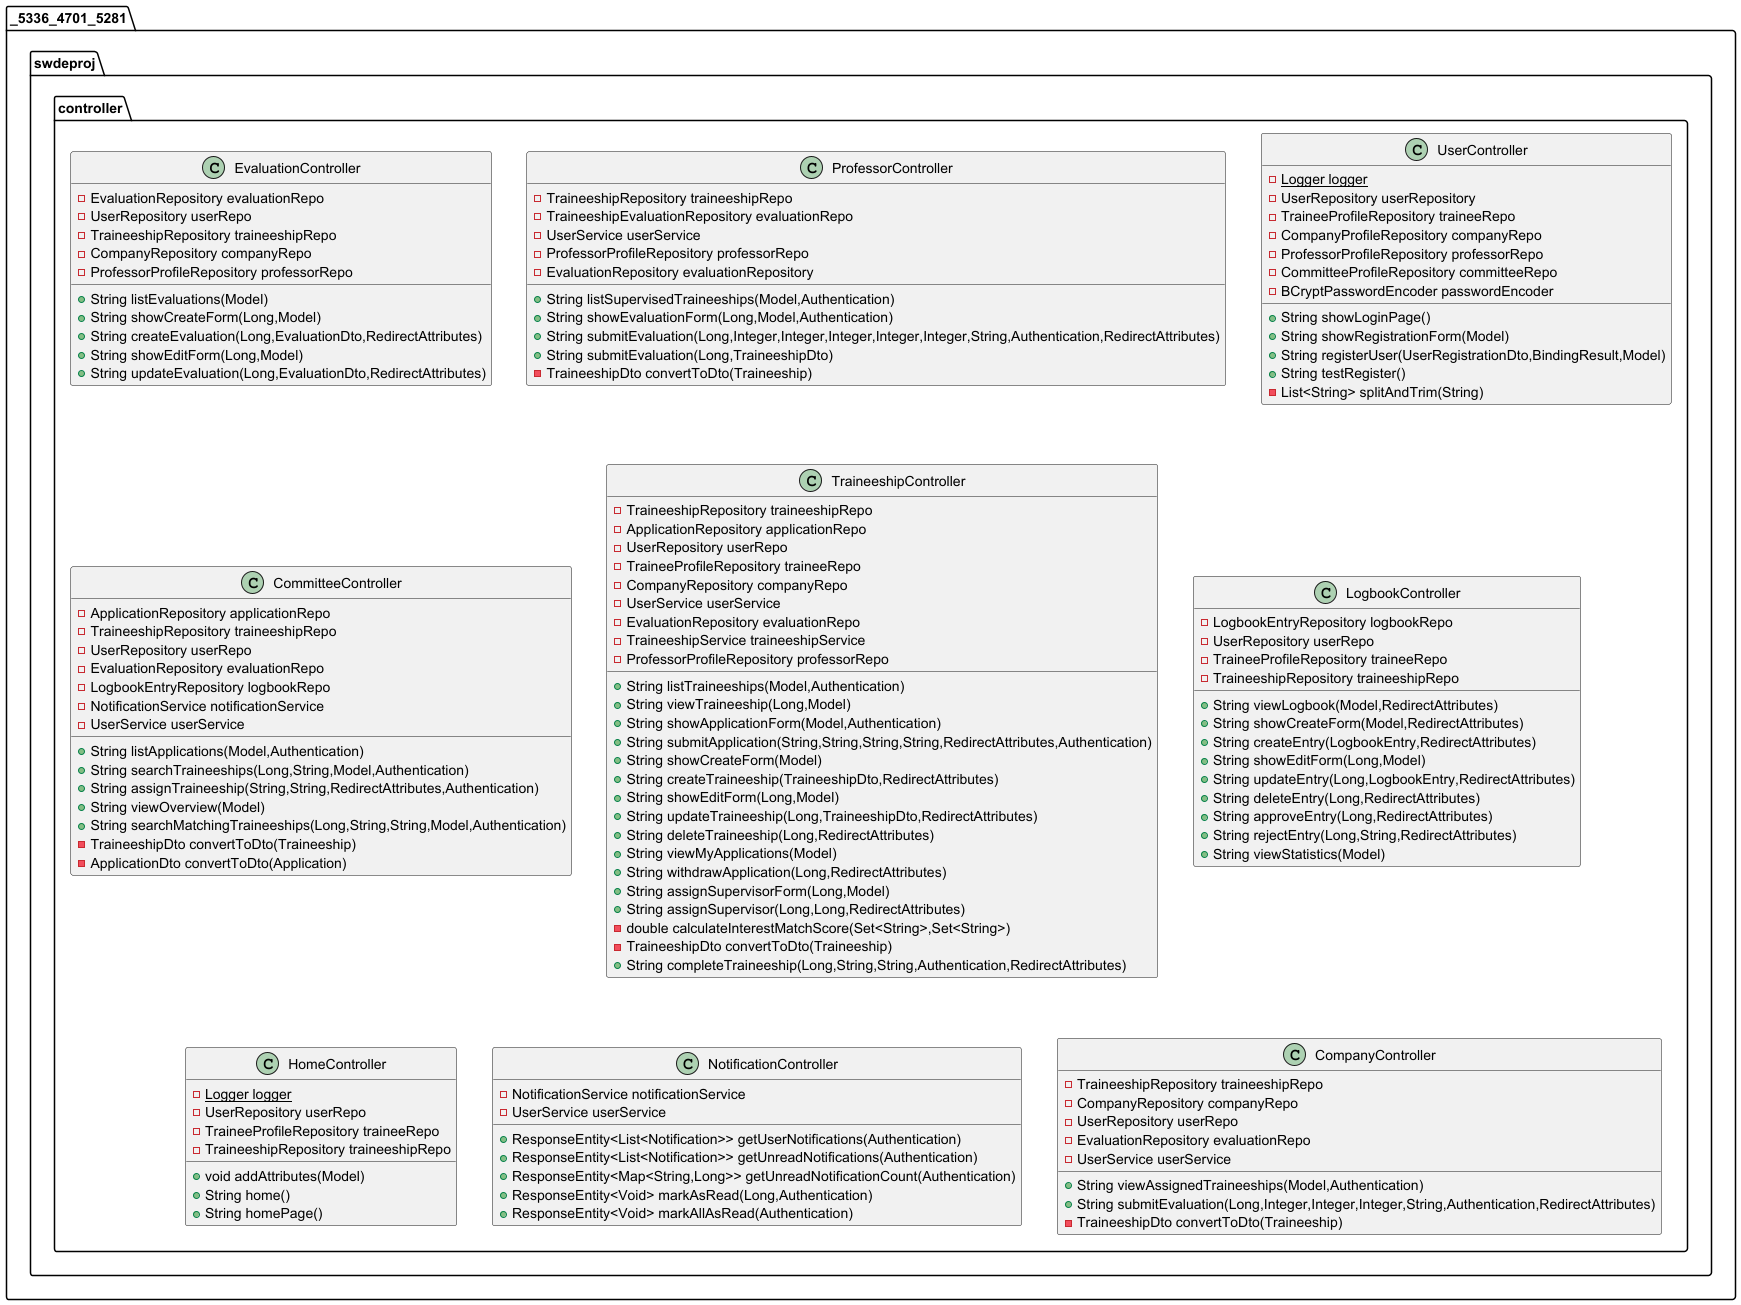

The diagram above was rendered by PlantUML. Its source (embedded in the PNG):
@startuml
class _5336_4701_5281.swdeproj.controller.EvaluationController {
- EvaluationRepository evaluationRepo
- UserRepository userRepo
- TraineeshipRepository traineeshipRepo
- CompanyRepository companyRepo
- ProfessorProfileRepository professorRepo
+ String listEvaluations(Model)
+ String showCreateForm(Long,Model)
+ String createEvaluation(Long,EvaluationDto,RedirectAttributes)
+ String showEditForm(Long,Model)
+ String updateEvaluation(Long,EvaluationDto,RedirectAttributes)
}


class _5336_4701_5281.swdeproj.controller.ProfessorController {
- TraineeshipRepository traineeshipRepo
- TraineeshipEvaluationRepository evaluationRepo
- UserService userService
- ProfessorProfileRepository professorRepo
- EvaluationRepository evaluationRepository
+ String listSupervisedTraineeships(Model,Authentication)
+ String showEvaluationForm(Long,Model,Authentication)
+ String submitEvaluation(Long,Integer,Integer,Integer,Integer,Integer,String,Authentication,RedirectAttributes)
+ String submitEvaluation(Long,TraineeshipDto)
- TraineeshipDto convertToDto(Traineeship)
}


class _5336_4701_5281.swdeproj.controller.UserController {
- {static} Logger logger
- UserRepository userRepository
- TraineeProfileRepository traineeRepo
- CompanyProfileRepository companyRepo
- ProfessorProfileRepository professorRepo
- CommitteeProfileRepository committeeRepo
- BCryptPasswordEncoder passwordEncoder
+ String showLoginPage()
+ String showRegistrationForm(Model)
+ String registerUser(UserRegistrationDto,BindingResult,Model)
+ String testRegister()
- List<String> splitAndTrim(String)
}


class _5336_4701_5281.swdeproj.controller.CommitteeController {
- ApplicationRepository applicationRepo
- TraineeshipRepository traineeshipRepo
- UserRepository userRepo
- EvaluationRepository evaluationRepo
- LogbookEntryRepository logbookRepo
- NotificationService notificationService
- UserService userService
+ String listApplications(Model,Authentication)
+ String searchTraineeships(Long,String,Model,Authentication)
+ String assignTraineeship(String,String,RedirectAttributes,Authentication)
+ String viewOverview(Model)
+ String searchMatchingTraineeships(Long,String,String,Model,Authentication)
- TraineeshipDto convertToDto(Traineeship)
- ApplicationDto convertToDto(Application)
}


class _5336_4701_5281.swdeproj.controller.TraineeshipController {
- TraineeshipRepository traineeshipRepo
- ApplicationRepository applicationRepo
- UserRepository userRepo
- TraineeProfileRepository traineeRepo
- CompanyRepository companyRepo
- UserService userService
- EvaluationRepository evaluationRepo
- TraineeshipService traineeshipService
- ProfessorProfileRepository professorRepo
+ String listTraineeships(Model,Authentication)
+ String viewTraineeship(Long,Model)
+ String showApplicationForm(Model,Authentication)
+ String submitApplication(String,String,String,String,RedirectAttributes,Authentication)
+ String showCreateForm(Model)
+ String createTraineeship(TraineeshipDto,RedirectAttributes)
+ String showEditForm(Long,Model)
+ String updateTraineeship(Long,TraineeshipDto,RedirectAttributes)
+ String deleteTraineeship(Long,RedirectAttributes)
+ String viewMyApplications(Model)
+ String withdrawApplication(Long,RedirectAttributes)
+ String assignSupervisorForm(Long,Model)
+ String assignSupervisor(Long,Long,RedirectAttributes)
- double calculateInterestMatchScore(Set<String>,Set<String>)
- TraineeshipDto convertToDto(Traineeship)
+ String completeTraineeship(Long,String,String,Authentication,RedirectAttributes)
}


class _5336_4701_5281.swdeproj.controller.LogbookController {
- LogbookEntryRepository logbookRepo
- UserRepository userRepo
- TraineeProfileRepository traineeRepo
- TraineeshipRepository traineeshipRepo
+ String viewLogbook(Model,RedirectAttributes)
+ String showCreateForm(Model,RedirectAttributes)
+ String createEntry(LogbookEntry,RedirectAttributes)
+ String showEditForm(Long,Model)
+ String updateEntry(Long,LogbookEntry,RedirectAttributes)
+ String deleteEntry(Long,RedirectAttributes)
+ String approveEntry(Long,RedirectAttributes)
+ String rejectEntry(Long,String,RedirectAttributes)
+ String viewStatistics(Model)
}


class _5336_4701_5281.swdeproj.controller.HomeController {
- {static} Logger logger
- UserRepository userRepo
- TraineeProfileRepository traineeRepo
- TraineeshipRepository traineeshipRepo
+ void addAttributes(Model)
+ String home()
+ String homePage()
}


class _5336_4701_5281.swdeproj.controller.NotificationController {
- NotificationService notificationService
- UserService userService
+ ResponseEntity<List<Notification>> getUserNotifications(Authentication)
+ ResponseEntity<List<Notification>> getUnreadNotifications(Authentication)
+ ResponseEntity<Map<String,Long>> getUnreadNotificationCount(Authentication)
+ ResponseEntity<Void> markAsRead(Long,Authentication)
+ ResponseEntity<Void> markAllAsRead(Authentication)
}


class _5336_4701_5281.swdeproj.controller.CompanyController {
- TraineeshipRepository traineeshipRepo
- CompanyRepository companyRepo
- UserRepository userRepo
- EvaluationRepository evaluationRepo
- UserService userService
+ String viewAssignedTraineeships(Model,Authentication)
+ String submitEvaluation(Long,Integer,Integer,Integer,String,Authentication,RedirectAttributes)
- TraineeshipDto convertToDto(Traineeship)
}


@enduml